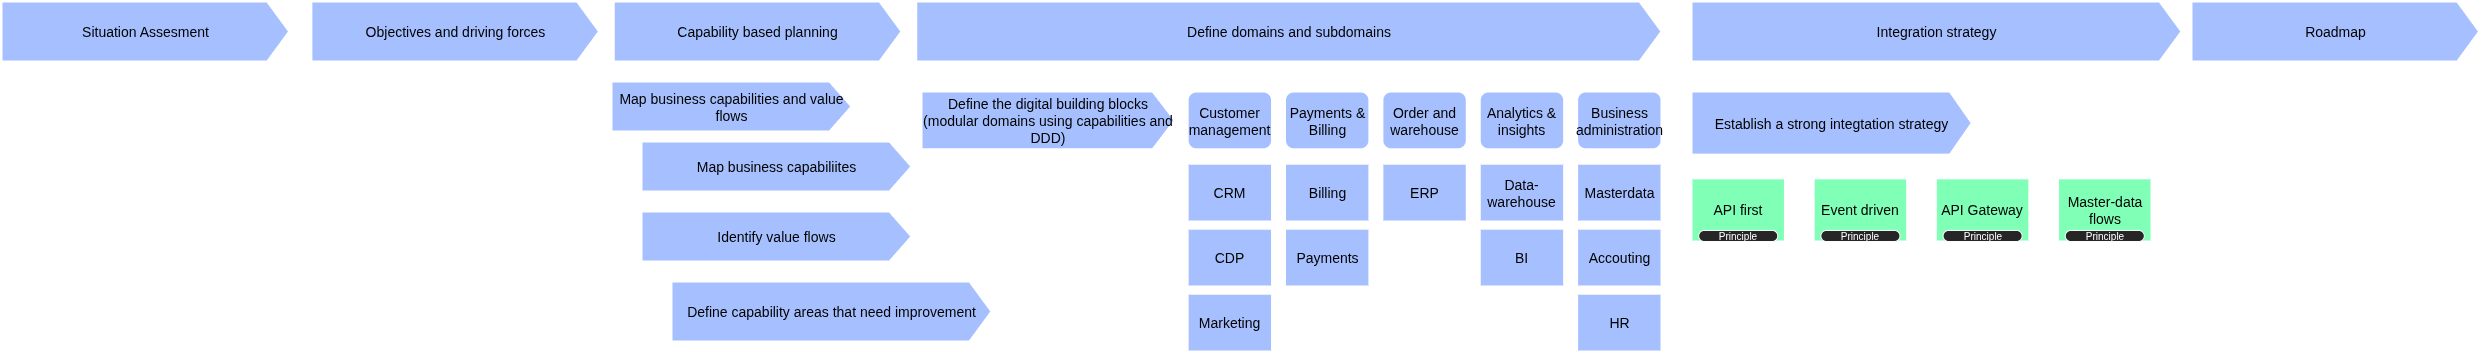

The diagram above was exported from draw.io. Its source (the exported page's mxGraphModel, read from the mxfile embedded in the PNG):
<mxGraphModel dx="1360" dy="843" grid="1" gridSize="10" guides="1" tooltips="1" connect="1" arrows="1" fold="1" page="1" pageScale="1" pageWidth="850" pageHeight="1100" math="0" shadow="0">
  <root>
    <mxCell id="0" />
    <mxCell id="1" parent="0" />
    <mxCell id="lMbYFvametADcgpSQA8l-4" value="" style="group" parent="1" vertex="1" connectable="0">
      <mxGeometry x="1050" y="210" width="740" height="260" as="geometry" />
    </mxCell>
    <mxCell id="qHdj4RNm7MIf-dMEYML9-5" value="&lt;div&gt;Define the digital building blocks&lt;/div&gt;&lt;div&gt;(modular domains using capabilities and DDD)&lt;/div&gt;" style="html=1;shadow=0;dashed=0;align=center;verticalAlign=middle;shape=mxgraph.arrows2.arrow;dy=0;dx=22;notch=0;strokeColor=#FFFFFF;strokeWidth=2;fontSize=14;fillColor=#A6C0FF;whiteSpace=wrap;" parent="lMbYFvametADcgpSQA8l-4" vertex="1">
      <mxGeometry width="253.1578947368421" height="57.77777777777778" as="geometry" />
    </mxCell>
    <mxCell id="qHdj4RNm7MIf-dMEYML9-7" value="Customer management" style="rounded=1;whiteSpace=wrap;html=1;strokeColor=#FFFFFF;strokeWidth=2;fillColor=#a6c0ff;fontSize=14;" parent="lMbYFvametADcgpSQA8l-4" vertex="1">
      <mxGeometry x="266.140350877193" width="84.38596491228071" height="57.77777777777778" as="geometry" />
    </mxCell>
    <mxCell id="qHdj4RNm7MIf-dMEYML9-8" value="Payments &amp;amp; Billing" style="rounded=1;whiteSpace=wrap;html=1;strokeColor=#FFFFFF;strokeWidth=2;fillColor=#a6c0ff;fontSize=14;" parent="lMbYFvametADcgpSQA8l-4" vertex="1">
      <mxGeometry x="363.50877192982455" width="84.38596491228071" height="57.77777777777778" as="geometry" />
    </mxCell>
    <mxCell id="qHdj4RNm7MIf-dMEYML9-9" value="Order and warehouse" style="rounded=1;whiteSpace=wrap;html=1;strokeColor=#FFFFFF;strokeWidth=2;fillColor=#a6c0ff;fontSize=14;" parent="lMbYFvametADcgpSQA8l-4" vertex="1">
      <mxGeometry x="460.87719298245617" width="84.38596491228071" height="57.77777777777778" as="geometry" />
    </mxCell>
    <mxCell id="qHdj4RNm7MIf-dMEYML9-10" value="CRM" style="whiteSpace=wrap;html=1;strokeColor=#FFFFFF;strokeWidth=2;fontSize=14;fillColor=#A6C0FF;shadow=0;dashed=0;" parent="lMbYFvametADcgpSQA8l-4" vertex="1">
      <mxGeometry x="266.140350877193" y="72.22222222222224" width="84.38596491228071" height="57.77777777777778" as="geometry" />
    </mxCell>
    <mxCell id="qHdj4RNm7MIf-dMEYML9-11" value="CDP" style="whiteSpace=wrap;html=1;strokeColor=#FFFFFF;strokeWidth=2;fontSize=14;fillColor=#A6C0FF;shadow=0;dashed=0;" parent="lMbYFvametADcgpSQA8l-4" vertex="1">
      <mxGeometry x="266.140350877193" y="137.22222222222223" width="84.38596491228071" height="57.77777777777778" as="geometry" />
    </mxCell>
    <mxCell id="qHdj4RNm7MIf-dMEYML9-12" value="Marketing" style="whiteSpace=wrap;html=1;strokeColor=#FFFFFF;strokeWidth=2;fontSize=14;fillColor=#A6C0FF;shadow=0;dashed=0;" parent="lMbYFvametADcgpSQA8l-4" vertex="1">
      <mxGeometry x="266.140350877193" y="202.2222222222222" width="84.38596491228071" height="57.77777777777778" as="geometry" />
    </mxCell>
    <mxCell id="qHdj4RNm7MIf-dMEYML9-13" value="Billing" style="whiteSpace=wrap;html=1;strokeColor=#FFFFFF;strokeWidth=2;fontSize=14;fillColor=#A6C0FF;shadow=0;dashed=0;" parent="lMbYFvametADcgpSQA8l-4" vertex="1">
      <mxGeometry x="363.50877192982455" y="72.22222222222224" width="84.38596491228071" height="57.77777777777778" as="geometry" />
    </mxCell>
    <mxCell id="qHdj4RNm7MIf-dMEYML9-15" value="ERP" style="whiteSpace=wrap;html=1;strokeColor=#FFFFFF;strokeWidth=2;fontSize=14;fillColor=#A6C0FF;shadow=0;dashed=0;" parent="lMbYFvametADcgpSQA8l-4" vertex="1">
      <mxGeometry x="460.87719298245617" y="72.22222222222224" width="84.38596491228071" height="57.77777777777778" as="geometry" />
    </mxCell>
    <mxCell id="qHdj4RNm7MIf-dMEYML9-18" value="Analytics &amp;amp; insights" style="rounded=1;whiteSpace=wrap;html=1;strokeColor=#FFFFFF;strokeWidth=2;fillColor=#a6c0ff;fontSize=14;" parent="lMbYFvametADcgpSQA8l-4" vertex="1">
      <mxGeometry x="558.2456140350878" width="84.38596491228071" height="57.77777777777778" as="geometry" />
    </mxCell>
    <mxCell id="qHdj4RNm7MIf-dMEYML9-19" value="Data-warehouse" style="whiteSpace=wrap;html=1;strokeColor=#FFFFFF;strokeWidth=2;fontSize=14;fillColor=#A6C0FF;shadow=0;dashed=0;" parent="lMbYFvametADcgpSQA8l-4" vertex="1">
      <mxGeometry x="558.2456140350878" y="72.22222222222224" width="84.38596491228071" height="57.77777777777778" as="geometry" />
    </mxCell>
    <mxCell id="qHdj4RNm7MIf-dMEYML9-20" value="BI" style="whiteSpace=wrap;html=1;strokeColor=#FFFFFF;strokeWidth=2;fontSize=14;fillColor=#A6C0FF;shadow=0;dashed=0;" parent="lMbYFvametADcgpSQA8l-4" vertex="1">
      <mxGeometry x="558.2456140350878" y="137.22222222222223" width="84.38596491228071" height="57.77777777777778" as="geometry" />
    </mxCell>
    <mxCell id="qHdj4RNm7MIf-dMEYML9-21" value="Business administration" style="rounded=1;whiteSpace=wrap;html=1;strokeColor=#FFFFFF;strokeWidth=2;fillColor=#a6c0ff;fontSize=14;" parent="lMbYFvametADcgpSQA8l-4" vertex="1">
      <mxGeometry x="655.6140350877193" width="84.38596491228071" height="57.77777777777778" as="geometry" />
    </mxCell>
    <mxCell id="qHdj4RNm7MIf-dMEYML9-22" value="Masterdata" style="whiteSpace=wrap;html=1;strokeColor=#FFFFFF;strokeWidth=2;fontSize=14;fillColor=#A6C0FF;shadow=0;dashed=0;" parent="lMbYFvametADcgpSQA8l-4" vertex="1">
      <mxGeometry x="655.6140350877193" y="72.22222222222224" width="84.38596491228071" height="57.77777777777778" as="geometry" />
    </mxCell>
    <mxCell id="qHdj4RNm7MIf-dMEYML9-23" value="Accouting" style="whiteSpace=wrap;html=1;strokeColor=#FFFFFF;strokeWidth=2;fontSize=14;fillColor=#A6C0FF;shadow=0;dashed=0;" parent="lMbYFvametADcgpSQA8l-4" vertex="1">
      <mxGeometry x="655.6140350877193" y="137.22222222222223" width="84.38596491228071" height="57.77777777777778" as="geometry" />
    </mxCell>
    <mxCell id="qHdj4RNm7MIf-dMEYML9-24" value="HR" style="whiteSpace=wrap;html=1;strokeColor=#FFFFFF;strokeWidth=2;fontSize=14;fillColor=#A6C0FF;shadow=0;dashed=0;" parent="lMbYFvametADcgpSQA8l-4" vertex="1">
      <mxGeometry x="655.6140350877193" y="202.2222222222222" width="84.38596491228071" height="57.77777777777778" as="geometry" />
    </mxCell>
    <mxCell id="lMbYFvametADcgpSQA8l-3" value="Payments" style="whiteSpace=wrap;html=1;strokeColor=#FFFFFF;strokeWidth=2;fontSize=14;fillColor=#A6C0FF;shadow=0;dashed=0;" parent="lMbYFvametADcgpSQA8l-4" vertex="1">
      <mxGeometry x="363.50877192982455" y="137.22222222222223" width="84.38596491228071" height="57.77777777777778" as="geometry" />
    </mxCell>
    <mxCell id="lMbYFvametADcgpSQA8l-6" value="" style="group" parent="1" vertex="1" connectable="0">
      <mxGeometry x="740" y="200" width="380" height="260" as="geometry" />
    </mxCell>
    <mxCell id="qHdj4RNm7MIf-dMEYML9-1" value="Map business capabilities and value flows" style="html=1;shadow=0;dashed=0;align=center;verticalAlign=middle;shape=mxgraph.arrows2.arrow;dy=0;dx=22;notch=0;strokeColor=#FFFFFF;strokeWidth=2;fontSize=14;fillColor=#A6C0FF;whiteSpace=wrap;" parent="lMbYFvametADcgpSQA8l-6" vertex="1">
      <mxGeometry width="240" height="50" as="geometry" />
    </mxCell>
    <mxCell id="qHdj4RNm7MIf-dMEYML9-2" value="&lt;div&gt;Map business capabiliites&lt;/div&gt;" style="html=1;shadow=0;dashed=0;align=center;verticalAlign=middle;shape=mxgraph.arrows2.arrow;dy=0;dx=22;notch=0;strokeColor=#FFFFFF;strokeWidth=2;fontSize=14;fillColor=#A6C0FF;whiteSpace=wrap;" parent="lMbYFvametADcgpSQA8l-6" vertex="1">
      <mxGeometry x="30" y="60" width="270" height="50" as="geometry" />
    </mxCell>
    <mxCell id="qHdj4RNm7MIf-dMEYML9-3" value="&lt;div&gt;Identify value flows&lt;/div&gt;" style="html=1;shadow=0;dashed=0;align=center;verticalAlign=middle;shape=mxgraph.arrows2.arrow;dy=0;dx=22;notch=0;strokeColor=#FFFFFF;strokeWidth=2;fontSize=14;fillColor=#A6C0FF;whiteSpace=wrap;" parent="lMbYFvametADcgpSQA8l-6" vertex="1">
      <mxGeometry x="30" y="130" width="270" height="50" as="geometry" />
    </mxCell>
    <mxCell id="qHdj4RNm7MIf-dMEYML9-4" value="Define capability areas that need improvement" style="html=1;shadow=0;dashed=0;align=center;verticalAlign=middle;shape=mxgraph.arrows2.arrow;dy=0;dx=22;notch=0;strokeColor=#FFFFFF;strokeWidth=2;fontSize=14;fillColor=#A6C0FF;whiteSpace=wrap;" parent="lMbYFvametADcgpSQA8l-6" vertex="1">
      <mxGeometry x="60" y="200" width="320" height="60" as="geometry" />
    </mxCell>
    <mxCell id="DhkzYJObcYTAioVTZeIW-1" value="Situation Assesment" style="html=1;shadow=0;dashed=0;align=center;verticalAlign=middle;shape=mxgraph.arrows2.arrow;dy=0;dx=22;notch=0;strokeColor=#FFFFFF;strokeWidth=2;fontSize=14;fillColor=#A6C0FF;whiteSpace=wrap;" parent="1" vertex="1">
      <mxGeometry x="130" y="120" width="287.7049180327869" height="60" as="geometry" />
    </mxCell>
    <mxCell id="DhkzYJObcYTAioVTZeIW-2" value="Objectives and driving forces" style="html=1;shadow=0;dashed=0;align=center;verticalAlign=middle;shape=mxgraph.arrows2.arrow;dy=0;dx=22;notch=0;strokeColor=#FFFFFF;strokeWidth=2;fontSize=14;fillColor=#A6C0FF;whiteSpace=wrap;" parent="1" vertex="1">
      <mxGeometry x="439.8360655737705" y="120" width="287.7049180327869" height="60" as="geometry" />
    </mxCell>
    <mxCell id="DhkzYJObcYTAioVTZeIW-3" value="Capability based planning" style="html=1;shadow=0;dashed=0;align=center;verticalAlign=middle;shape=mxgraph.arrows2.arrow;dy=0;dx=22;notch=0;strokeColor=#FFFFFF;strokeWidth=2;fontSize=14;fillColor=#A6C0FF;whiteSpace=wrap;" parent="1" vertex="1">
      <mxGeometry x="742.2950819672132" y="120" width="287.7049180327869" height="60" as="geometry" />
    </mxCell>
    <mxCell id="DhkzYJObcYTAioVTZeIW-4" value="Define domains and subdomains" style="html=1;shadow=0;dashed=0;align=center;verticalAlign=middle;shape=mxgraph.arrows2.arrow;dy=0;dx=22;notch=0;strokeColor=#FFFFFF;strokeWidth=2;fontSize=14;fillColor=#A6C0FF;whiteSpace=wrap;" parent="1" vertex="1">
      <mxGeometry x="1044.75" y="120" width="745.25" height="60" as="geometry" />
    </mxCell>
    <mxCell id="DhkzYJObcYTAioVTZeIW-5" value="Integration strategy" style="html=1;shadow=0;dashed=0;align=center;verticalAlign=middle;shape=mxgraph.arrows2.arrow;dy=0;dx=22;notch=0;strokeColor=#FFFFFF;strokeWidth=2;fontSize=14;fillColor=#A6C0FF;whiteSpace=wrap;" parent="1" vertex="1">
      <mxGeometry x="1820" y="120" width="490" height="60" as="geometry" />
    </mxCell>
    <mxCell id="DhkzYJObcYTAioVTZeIW-6" value="Roadmap" style="html=1;shadow=0;dashed=0;align=center;verticalAlign=middle;shape=mxgraph.arrows2.arrow;dy=0;dx=22;notch=0;strokeColor=#FFFFFF;strokeWidth=2;fontSize=14;fillColor=#A6C0FF;whiteSpace=wrap;" parent="1" vertex="1">
      <mxGeometry x="2319.995081967213" y="120" width="287.7049180327869" height="60" as="geometry" />
    </mxCell>
    <mxCell id="lMbYFvametADcgpSQA8l-9" value="" style="group" parent="1" vertex="1" connectable="0">
      <mxGeometry x="1820" y="210" width="460" height="150" as="geometry" />
    </mxCell>
    <mxCell id="lMbYFvametADcgpSQA8l-8" value="" style="group" parent="lMbYFvametADcgpSQA8l-9" vertex="1" connectable="0">
      <mxGeometry width="460" height="150" as="geometry" />
    </mxCell>
    <mxCell id="qHdj4RNm7MIf-dMEYML9-25" value="Establish a strong integtation strategy" style="html=1;shadow=0;dashed=0;align=center;verticalAlign=middle;shape=mxgraph.arrows2.arrow;dy=0;dx=22;notch=0;strokeColor=#FFFFFF;strokeWidth=2;fontSize=14;fillColor=#A6C0FF;whiteSpace=wrap;" parent="lMbYFvametADcgpSQA8l-8" vertex="1">
      <mxGeometry width="280.3125" height="63.15789473684211" as="geometry" />
    </mxCell>
    <mxCell id="e30mUa0BxcOdlwrt8hik-1" value="API first" style="whiteSpace=wrap;html=1;strokeColor=#FFFFFF;strokeWidth=2;fontSize=14;fillColor=light-dark(#80FFB7,#344A80);shadow=0;dashed=0;" parent="lMbYFvametADcgpSQA8l-8" vertex="1">
      <mxGeometry y="86.84210526315789" width="93.4375" height="63.15789473684211" as="geometry" />
    </mxCell>
    <mxCell id="e30mUa0BxcOdlwrt8hik-2" value="Event driven" style="whiteSpace=wrap;html=1;strokeColor=#FFFFFF;strokeWidth=2;fontSize=14;fillColor=light-dark(#80FFB7,#344A80);shadow=0;dashed=0;" parent="lMbYFvametADcgpSQA8l-8" vertex="1">
      <mxGeometry x="122.1875" y="86.84210526315789" width="93.4375" height="63.15789473684211" as="geometry" />
    </mxCell>
    <mxCell id="e30mUa0BxcOdlwrt8hik-5" value="API Gateway" style="whiteSpace=wrap;html=1;strokeColor=#FFFFFF;strokeWidth=2;fontSize=14;fillColor=light-dark(#80FFB7,#344A80);shadow=0;dashed=0;" parent="lMbYFvametADcgpSQA8l-8" vertex="1">
      <mxGeometry x="244.375" y="86.84210526315789" width="93.4375" height="63.15789473684211" as="geometry" />
    </mxCell>
    <mxCell id="lMbYFvametADcgpSQA8l-1" value="Master-data flows" style="whiteSpace=wrap;html=1;strokeColor=#FFFFFF;strokeWidth=2;fontSize=14;fillColor=light-dark(#80FFB7,#344A80);shadow=0;dashed=0;" parent="lMbYFvametADcgpSQA8l-8" vertex="1">
      <mxGeometry x="366.5625" y="86.84210526315789" width="93.4375" height="63.15789473684211" as="geometry" />
    </mxCell>
    <mxCell id="e30mUa0BxcOdlwrt8hik-3" value="Principle" style="rounded=1;whiteSpace=wrap;html=1;arcSize=50;strokeWidth=1;strokeColor=#FFFFFF;fillColor=#262626;fontSize=10;spacingBottom=1;spacingTop=1;fontColor=#FFFFFF;" parent="lMbYFvametADcgpSQA8l-9" vertex="1">
      <mxGeometry x="7.1875" y="138.94736842105263" width="79.0625" height="11.052631578947368" as="geometry" />
    </mxCell>
    <mxCell id="e30mUa0BxcOdlwrt8hik-4" value="Principle" style="rounded=1;whiteSpace=wrap;html=1;arcSize=50;strokeWidth=1;strokeColor=#FFFFFF;fillColor=#262626;fontSize=10;spacingBottom=1;spacingTop=1;fontColor=#FFFFFF;" parent="lMbYFvametADcgpSQA8l-9" vertex="1">
      <mxGeometry x="129.375" y="138.94736842105263" width="79.0625" height="11.052631578947368" as="geometry" />
    </mxCell>
    <mxCell id="e30mUa0BxcOdlwrt8hik-6" value="Principle" style="rounded=1;whiteSpace=wrap;html=1;arcSize=50;strokeWidth=1;strokeColor=#FFFFFF;fillColor=#262626;fontSize=10;spacingBottom=1;spacingTop=1;fontColor=#FFFFFF;" parent="lMbYFvametADcgpSQA8l-9" vertex="1">
      <mxGeometry x="251.5625" y="138.94736842105263" width="79.0625" height="11.052631578947368" as="geometry" />
    </mxCell>
    <mxCell id="lMbYFvametADcgpSQA8l-2" value="Principle" style="rounded=1;whiteSpace=wrap;html=1;arcSize=50;strokeWidth=1;strokeColor=#FFFFFF;fillColor=#262626;fontSize=10;spacingBottom=1;spacingTop=1;fontColor=#FFFFFF;" parent="lMbYFvametADcgpSQA8l-9" vertex="1">
      <mxGeometry x="373.75" y="138.94736842105263" width="79.0625" height="11.052631578947368" as="geometry" />
    </mxCell>
  </root>
</mxGraphModel>